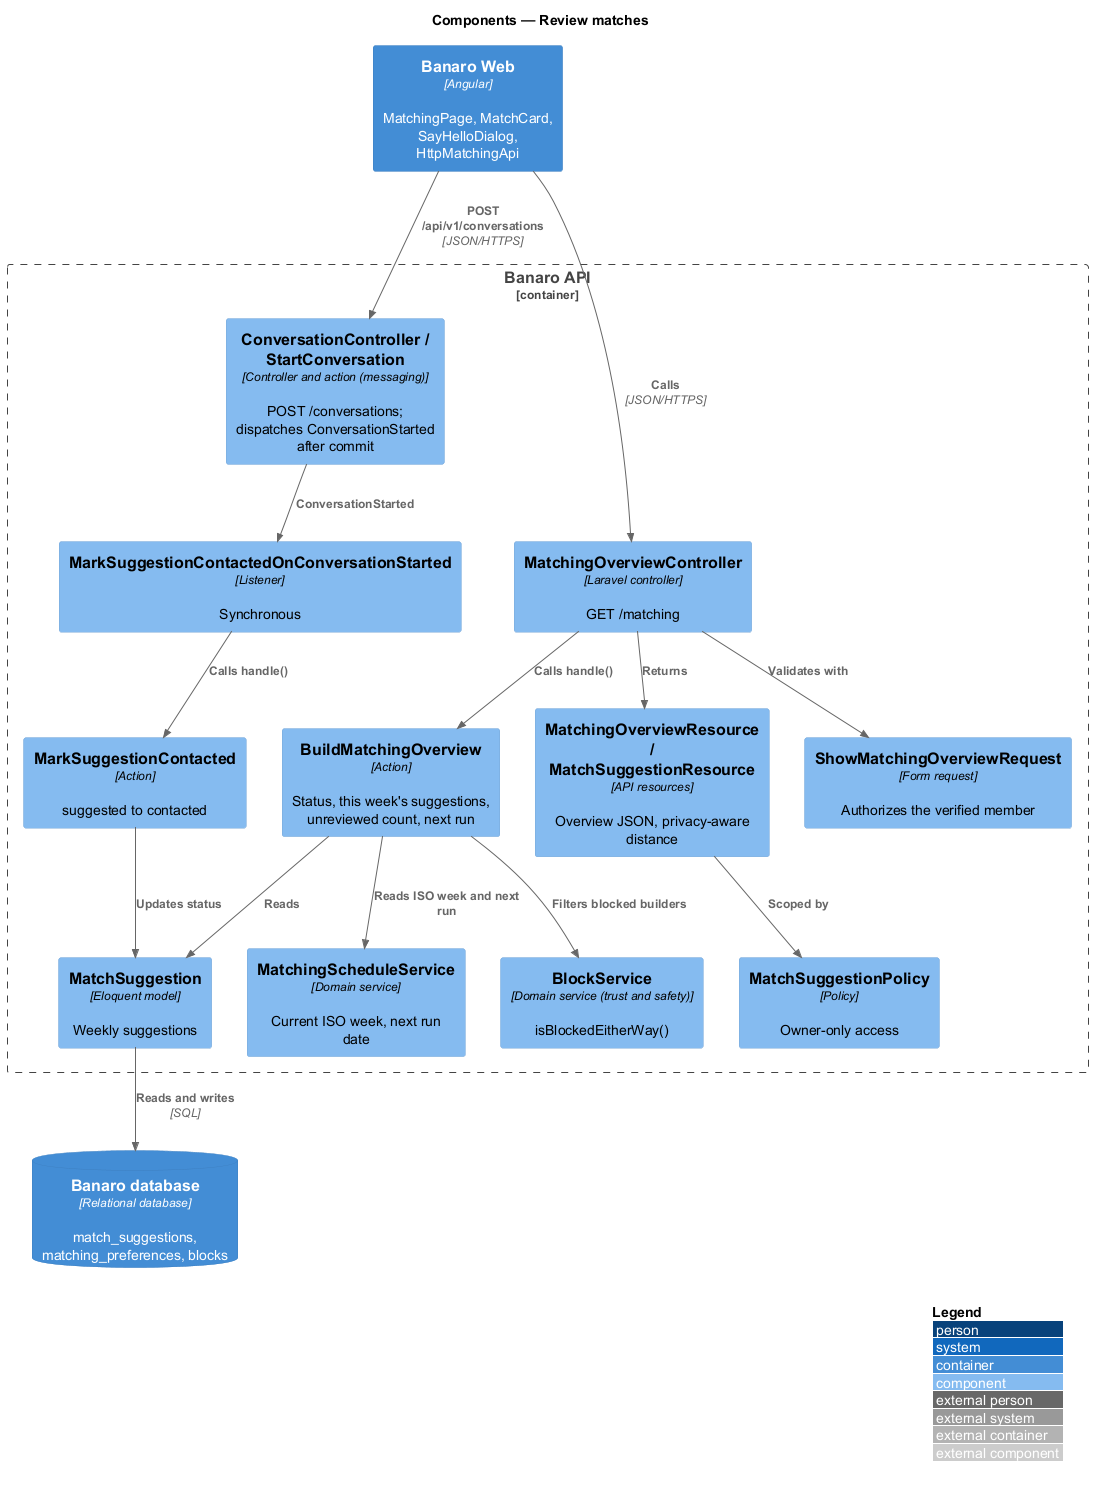

The diagram above was rendered by PlantUML. Its source (embedded in the PNG):
@startuml
!include <C4/C4_Component>
LAYOUT_WITH_LEGEND()
title Components — Review matches

Container(web, "Banaro Web", "Angular", "MatchingPage, MatchCard, SayHelloDialog, HttpMatchingApi")
ContainerDb(db, "Banaro database", "Relational database", "match_suggestions, matching_preferences, blocks")

Container_Boundary(api, "Banaro API") {
  Component(ctrl, "MatchingOverviewController", "Laravel controller", "GET /matching")
  Component(req, "ShowMatchingOverviewRequest", "Form request", "Authorizes the verified member")
  Component(build, "BuildMatchingOverview", "Action", "Status, this week's suggestions, unreviewed count, next run")
  Component(cal, "MatchingScheduleService", "Domain service", "Current ISO week, next run date")
  Component(block, "BlockService", "Domain service (trust and safety)", "isBlockedEitherWay()")
  Component(resource, "MatchingOverviewResource / MatchSuggestionResource", "API resources", "Overview JSON, privacy-aware distance")
  Component(policy, "MatchSuggestionPolicy", "Policy", "Owner-only access")
  Component(sayhello, "ConversationController / StartConversation", "Controller and action (messaging)", "POST /conversations; dispatches ConversationStarted after commit")
  Component(listener, "MarkSuggestionContactedOnConversationStarted", "Listener", "Synchronous")
  Component(mark, "MarkSuggestionContacted", "Action", "suggested to contacted")
  Component(model, "MatchSuggestion", "Eloquent model", "Weekly suggestions")
}

Rel(web, ctrl, "Calls", "JSON/HTTPS")
Rel(web, sayhello, "POST /api/v1/conversations", "JSON/HTTPS")
Rel(ctrl, req, "Validates with")
Rel(ctrl, build, "Calls handle()")
Rel(ctrl, resource, "Returns")
Rel(build, cal, "Reads ISO week and next run")
Rel(build, block, "Filters blocked builders")
Rel(build, model, "Reads")
Rel(resource, policy, "Scoped by")
Rel(sayhello, listener, "ConversationStarted")
Rel(listener, mark, "Calls handle()")
Rel(mark, model, "Updates status")
Rel(model, db, "Reads and writes", "SQL")
@enduml